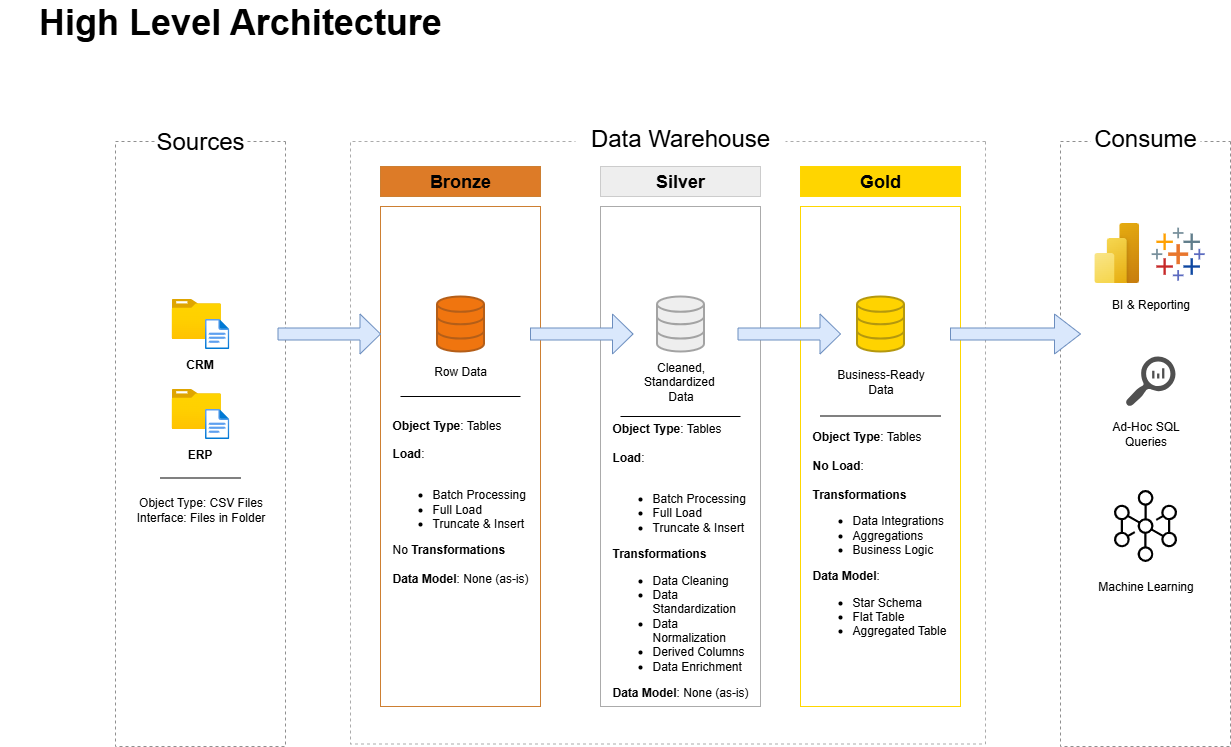

The diagram above was exported from draw.io. Its source (the exported page's mxGraphModel, read from the mxfile embedded in the PNG):
<mxGraphModel dx="1106" dy="661" grid="1" gridSize="10" guides="1" tooltips="1" connect="1" arrows="1" fold="1" page="1" pageScale="1" pageWidth="1654" pageHeight="1169" math="0" shadow="0">
  <root>
    <mxCell id="0" />
    <mxCell id="1" parent="0" />
    <mxCell id="T1q-yUrwp8LZX-OVKZsy-1" value="&lt;b&gt;&lt;font style=&quot;font-size: 36px;&quot;&gt;High Level Architecture&lt;/font&gt;&lt;/b&gt;" style="text;html=1;align=center;verticalAlign=middle;whiteSpace=wrap;rounded=0;" parent="1" vertex="1">
      <mxGeometry y="20" width="480" height="30" as="geometry" />
    </mxCell>
    <mxCell id="T1q-yUrwp8LZX-OVKZsy-3" value="" style="rounded=0;whiteSpace=wrap;html=1;rotation=90;fillColor=none;dashed=1;strokeColor=light-dark(#8f8f8f, #3e3e3e);" parent="1" vertex="1">
      <mxGeometry x="-102.5" y="372.5" width="605" height="170" as="geometry" />
    </mxCell>
    <mxCell id="T1q-yUrwp8LZX-OVKZsy-4" value="&lt;font style=&quot;font-size: 24px;&quot;&gt;Sources&lt;/font&gt;" style="rounded=0;whiteSpace=wrap;html=1;fillColor=default;strokeColor=none;" parent="1" vertex="1">
      <mxGeometry x="155" y="140" width="90" height="30" as="geometry" />
    </mxCell>
    <mxCell id="T1q-yUrwp8LZX-OVKZsy-6" value="" style="rounded=0;whiteSpace=wrap;html=1;rotation=90;fillColor=none;dashed=1;strokeColor=light-dark(#ababab, #babdc0);" parent="1" vertex="1">
      <mxGeometry x="366.25" y="138.75" width="602.5" height="635" as="geometry" />
    </mxCell>
    <mxCell id="T1q-yUrwp8LZX-OVKZsy-7" value="&lt;font style=&quot;font-size: 24px;&quot;&gt;Data Warehouse&lt;/font&gt;" style="rounded=0;whiteSpace=wrap;html=1;fillColor=default;strokeColor=none;" parent="1" vertex="1">
      <mxGeometry x="575" y="137" width="210" height="30" as="geometry" />
    </mxCell>
    <mxCell id="T1q-yUrwp8LZX-OVKZsy-10" value="&lt;font style=&quot;font-size: 18px;&quot;&gt;&lt;b&gt;Bronze&lt;/b&gt;&lt;/font&gt;" style="rounded=0;whiteSpace=wrap;html=1;fillColor=light-dark(#dd7b27, #ededed);strokeColor=#CD7F32;" parent="1" vertex="1">
      <mxGeometry x="380" y="180" width="160" height="30" as="geometry" />
    </mxCell>
    <mxCell id="T1q-yUrwp8LZX-OVKZsy-11" value="" style="rounded=0;whiteSpace=wrap;html=1;fillColor=none;strokeColor=#CD7F32;" parent="1" vertex="1">
      <mxGeometry x="380" y="220" width="160" height="500" as="geometry" />
    </mxCell>
    <mxCell id="T1q-yUrwp8LZX-OVKZsy-12" value="&lt;font style=&quot;font-size: 18px;&quot;&gt;&lt;b&gt;Silver&lt;/b&gt;&lt;/font&gt;" style="rounded=0;whiteSpace=wrap;html=1;fillColor=#eeeeee;strokeColor=#CCCCCC;" parent="1" vertex="1">
      <mxGeometry x="600" y="180" width="160" height="30" as="geometry" />
    </mxCell>
    <mxCell id="T1q-yUrwp8LZX-OVKZsy-13" value="" style="rounded=0;whiteSpace=wrap;html=1;fillColor=none;strokeColor=light-dark(#ababab, #babdc0);" parent="1" vertex="1">
      <mxGeometry x="600" y="220" width="160" height="500" as="geometry" />
    </mxCell>
    <mxCell id="T1q-yUrwp8LZX-OVKZsy-14" value="&lt;font style=&quot;font-size: 18px;&quot;&gt;&lt;b&gt;Gold&lt;/b&gt;&lt;/font&gt;" style="rounded=0;whiteSpace=wrap;html=1;fillColor=light-dark(#ffd500, #5e3206);strokeColor=#FFD700;" parent="1" vertex="1">
      <mxGeometry x="800" y="180" width="160" height="30" as="geometry" />
    </mxCell>
    <mxCell id="T1q-yUrwp8LZX-OVKZsy-15" value="" style="rounded=0;whiteSpace=wrap;html=1;fillColor=none;strokeColor=#FFD700;" parent="1" vertex="1">
      <mxGeometry x="800" y="220" width="160" height="500" as="geometry" />
    </mxCell>
    <mxCell id="T1q-yUrwp8LZX-OVKZsy-16" value="" style="image;aspect=fixed;html=1;points=[];align=center;fontSize=12;image=img/lib/azure2/general/Folder_Blank.svg;" parent="1" vertex="1">
      <mxGeometry x="171.15" y="312.5" width="49.29" height="40" as="geometry" />
    </mxCell>
    <mxCell id="T1q-yUrwp8LZX-OVKZsy-17" value="" style="image;aspect=fixed;html=1;points=[];align=center;fontSize=12;image=img/lib/azure2/general/File.svg;" parent="1" vertex="1">
      <mxGeometry x="204.49" y="332.5" width="24.35" height="30" as="geometry" />
    </mxCell>
    <mxCell id="T1q-yUrwp8LZX-OVKZsy-18" value="&lt;b&gt;CRM&lt;/b&gt;" style="text;html=1;align=center;verticalAlign=middle;whiteSpace=wrap;rounded=0;" parent="1" vertex="1">
      <mxGeometry x="176.99" y="362.5" width="45" height="30" as="geometry" />
    </mxCell>
    <mxCell id="T1q-yUrwp8LZX-OVKZsy-19" value="" style="image;aspect=fixed;html=1;points=[];align=center;fontSize=12;image=img/lib/azure2/general/Folder_Blank.svg;" parent="1" vertex="1">
      <mxGeometry x="171.15" y="402.5" width="49.29" height="40" as="geometry" />
    </mxCell>
    <mxCell id="T1q-yUrwp8LZX-OVKZsy-20" value="" style="image;aspect=fixed;html=1;points=[];align=center;fontSize=12;image=img/lib/azure2/general/File.svg;" parent="1" vertex="1">
      <mxGeometry x="204.49" y="422.5" width="24.35" height="30" as="geometry" />
    </mxCell>
    <mxCell id="T1q-yUrwp8LZX-OVKZsy-21" value="&lt;b&gt;ERP&lt;/b&gt;" style="text;html=1;align=center;verticalAlign=middle;whiteSpace=wrap;rounded=0;" parent="1" vertex="1">
      <mxGeometry x="176.99" y="452.5" width="45" height="30" as="geometry" />
    </mxCell>
    <mxCell id="T1q-yUrwp8LZX-OVKZsy-23" value="" style="endArrow=none;html=1;rounded=0;" parent="1" edge="1">
      <mxGeometry width="50" height="50" relative="1" as="geometry">
        <mxPoint x="160" y="491.5" as="sourcePoint" />
        <mxPoint x="240" y="491.5" as="targetPoint" />
      </mxGeometry>
    </mxCell>
    <mxCell id="T1q-yUrwp8LZX-OVKZsy-24" value="Object Type: CSV Files&lt;div&gt;Interface: Files in Folder&lt;/div&gt;" style="text;html=1;align=center;verticalAlign=middle;whiteSpace=wrap;rounded=0;" parent="1" vertex="1">
      <mxGeometry x="132.5" y="502.5" width="135" height="40" as="geometry" />
    </mxCell>
    <mxCell id="T1q-yUrwp8LZX-OVKZsy-25" value="" style="rounded=0;whiteSpace=wrap;html=1;rotation=90;fillColor=none;dashed=1;strokeColor=light-dark(#8f8f8f, #3e3e3e);" parent="1" vertex="1">
      <mxGeometry x="842.5" y="372.5" width="605" height="170" as="geometry" />
    </mxCell>
    <mxCell id="T1q-yUrwp8LZX-OVKZsy-26" value="&lt;font style=&quot;font-size: 24px;&quot;&gt;Consume&lt;/font&gt;" style="rounded=0;whiteSpace=wrap;html=1;fillColor=default;strokeColor=none;" parent="1" vertex="1">
      <mxGeometry x="1090" y="137" width="110" height="30" as="geometry" />
    </mxCell>
    <mxCell id="T1q-yUrwp8LZX-OVKZsy-27" value="" style="html=1;verticalLabelPosition=bottom;align=center;labelBackgroundColor=#ffffff;verticalAlign=top;strokeWidth=2;strokeColor=light-dark(#b45e18, #babdc0);shadow=0;dashed=0;shape=mxgraph.ios7.icons.data;fillColor=light-dark(#f0750f, #5e3206);" parent="1" vertex="1">
      <mxGeometry x="436.5" y="310" width="47" height="55" as="geometry" />
    </mxCell>
    <mxCell id="T1q-yUrwp8LZX-OVKZsy-28" value="" style="html=1;verticalLabelPosition=bottom;align=center;labelBackgroundColor=#ffffff;verticalAlign=top;strokeWidth=2;strokeColor=light-dark(#a3a3a3, #babdc0);shadow=0;dashed=0;shape=mxgraph.ios7.icons.data;fillColor=light-dark(#eeeeee, #5e3206);" parent="1" vertex="1">
      <mxGeometry x="656.5" y="310" width="47" height="55" as="geometry" />
    </mxCell>
    <mxCell id="T1q-yUrwp8LZX-OVKZsy-29" value="" style="html=1;verticalLabelPosition=bottom;align=center;labelBackgroundColor=#ffffff;verticalAlign=top;strokeWidth=2;strokeColor=light-dark(#b4980e, #babdc0);shadow=0;dashed=0;shape=mxgraph.ios7.icons.data;fillColor=light-dark(#ffd300, #5e3206);" parent="1" vertex="1">
      <mxGeometry x="856.5" y="310" width="47" height="55" as="geometry" />
    </mxCell>
    <mxCell id="T1q-yUrwp8LZX-OVKZsy-31" value="" style="shape=singleArrow;whiteSpace=wrap;html=1;fillColor=#dae8fc;strokeColor=#6c8ebf;" parent="1" vertex="1">
      <mxGeometry x="737.5" y="327.5" width="102.5" height="40" as="geometry" />
    </mxCell>
    <mxCell id="T1q-yUrwp8LZX-OVKZsy-36" value="Row Data" style="text;html=1;align=center;verticalAlign=middle;whiteSpace=wrap;rounded=0;" parent="1" vertex="1">
      <mxGeometry x="430" y="370" width="60" height="30" as="geometry" />
    </mxCell>
    <mxCell id="T1q-yUrwp8LZX-OVKZsy-37" value="Business-Ready Data" style="text;html=1;align=center;verticalAlign=middle;whiteSpace=wrap;rounded=0;" parent="1" vertex="1">
      <mxGeometry x="832.5" y="365" width="95" height="60" as="geometry" />
    </mxCell>
    <mxCell id="T1q-yUrwp8LZX-OVKZsy-38" value="Cleaned,&lt;div&gt;Standardized&amp;nbsp;&lt;/div&gt;&lt;div&gt;Data&lt;/div&gt;" style="text;html=1;align=center;verticalAlign=middle;whiteSpace=wrap;rounded=0;" parent="1" vertex="1">
      <mxGeometry x="622.5" y="365" width="115" height="60" as="geometry" />
    </mxCell>
    <mxCell id="T1q-yUrwp8LZX-OVKZsy-42" value="" style="endArrow=none;html=1;rounded=0;" parent="1" edge="1">
      <mxGeometry width="50" height="50" relative="1" as="geometry">
        <mxPoint x="400" y="410" as="sourcePoint" />
        <mxPoint x="520" y="410" as="targetPoint" />
      </mxGeometry>
    </mxCell>
    <mxCell id="T1q-yUrwp8LZX-OVKZsy-45" value="&lt;b&gt;Object Type&lt;/b&gt;: Tables&lt;div&gt;&lt;br&gt;&lt;/div&gt;&lt;div&gt;&lt;b&gt;Load&lt;/b&gt;:&lt;/div&gt;&lt;div&gt;&lt;br&gt;&lt;/div&gt;&lt;div&gt;&lt;ul&gt;&lt;li&gt;Batch Processing&lt;/li&gt;&lt;li&gt;Full Load&lt;/li&gt;&lt;li&gt;Truncate &amp;amp; Insert&lt;/li&gt;&lt;/ul&gt;&lt;div&gt;No &lt;b&gt;Transformations&lt;/b&gt;&lt;/div&gt;&lt;/div&gt;&lt;div&gt;&lt;br&gt;&lt;/div&gt;&lt;div&gt;&lt;b&gt;Data Model&lt;/b&gt;: None (as-is)&lt;/div&gt;" style="text;html=1;align=left;verticalAlign=middle;whiteSpace=wrap;rounded=0;" parent="1" vertex="1">
      <mxGeometry x="390" y="425" width="140" height="180" as="geometry" />
    </mxCell>
    <mxCell id="T1q-yUrwp8LZX-OVKZsy-46" value="" style="endArrow=none;html=1;rounded=0;" parent="1" edge="1">
      <mxGeometry width="50" height="50" relative="1" as="geometry">
        <mxPoint x="620" y="430" as="sourcePoint" />
        <mxPoint x="740" y="430" as="targetPoint" />
      </mxGeometry>
    </mxCell>
    <mxCell id="T1q-yUrwp8LZX-OVKZsy-48" value="&lt;b&gt;Object Type&lt;/b&gt;: Tables&lt;div&gt;&lt;br&gt;&lt;/div&gt;&lt;div&gt;&lt;b&gt;Load&lt;/b&gt;:&lt;/div&gt;&lt;div&gt;&lt;br&gt;&lt;/div&gt;&lt;div&gt;&lt;ul&gt;&lt;li&gt;Batch Processing&lt;/li&gt;&lt;li&gt;Full Load&lt;/li&gt;&lt;li&gt;Truncate &amp;amp; Insert&lt;/li&gt;&lt;/ul&gt;&lt;div&gt;&lt;b&gt;Transformations&lt;/b&gt;&lt;/div&gt;&lt;/div&gt;&lt;div&gt;&lt;ul&gt;&lt;li&gt;Data Cleaning&lt;/li&gt;&lt;li&gt;Data Standardization&lt;/li&gt;&lt;li&gt;Data Normalization&lt;/li&gt;&lt;li&gt;Derived Columns&amp;nbsp;&lt;/li&gt;&lt;li&gt;Data Enrichment&lt;/li&gt;&lt;/ul&gt;&lt;/div&gt;&lt;div&gt;&lt;b style=&quot;background-color: transparent; color: light-dark(rgb(0, 0, 0), rgb(255, 255, 255));&quot;&gt;Data Model&lt;/b&gt;&lt;span style=&quot;background-color: transparent; color: light-dark(rgb(0, 0, 0), rgb(255, 255, 255));&quot;&gt;: None (as-is)&lt;/span&gt;&lt;/div&gt;" style="text;html=1;align=left;verticalAlign=middle;whiteSpace=wrap;rounded=0;" parent="1" vertex="1">
      <mxGeometry x="610" y="437" width="140" height="273" as="geometry" />
    </mxCell>
    <mxCell id="T1q-yUrwp8LZX-OVKZsy-49" value="" style="endArrow=none;html=1;rounded=0;" parent="1" edge="1">
      <mxGeometry width="50" height="50" relative="1" as="geometry">
        <mxPoint x="820" y="429.5" as="sourcePoint" />
        <mxPoint x="940" y="429.5" as="targetPoint" />
      </mxGeometry>
    </mxCell>
    <mxCell id="T1q-yUrwp8LZX-OVKZsy-50" value="&lt;b&gt;Object Type&lt;/b&gt;: Tables&lt;div&gt;&lt;br&gt;&lt;/div&gt;&lt;div&gt;&lt;b&gt;No Load&lt;/b&gt;:&lt;/div&gt;&lt;div&gt;&lt;br&gt;&lt;/div&gt;&lt;div&gt;&lt;div&gt;&lt;b&gt;Transformations&lt;/b&gt;&lt;/div&gt;&lt;/div&gt;&lt;div&gt;&lt;ul&gt;&lt;li&gt;Data Integrations&lt;/li&gt;&lt;li&gt;Aggregations&lt;/li&gt;&lt;li&gt;Business Logic&lt;/li&gt;&lt;/ul&gt;&lt;/div&gt;&lt;div&gt;&lt;b style=&quot;background-color: transparent; color: light-dark(rgb(0, 0, 0), rgb(255, 255, 255));&quot;&gt;Data Model&lt;/b&gt;&lt;span style=&quot;background-color: transparent; color: light-dark(rgb(0, 0, 0), rgb(255, 255, 255));&quot;&gt;:&lt;/span&gt;&lt;/div&gt;&lt;div&gt;&lt;ul&gt;&lt;li&gt;&lt;span style=&quot;background-color: transparent; color: light-dark(rgb(0, 0, 0), rgb(255, 255, 255));&quot;&gt;Star Schema&lt;/span&gt;&lt;/li&gt;&lt;li&gt;&lt;span style=&quot;background-color: transparent; color: light-dark(rgb(0, 0, 0), rgb(255, 255, 255));&quot;&gt;Flat Table&lt;/span&gt;&lt;/li&gt;&lt;li&gt;&lt;span style=&quot;background-color: transparent; color: light-dark(rgb(0, 0, 0), rgb(255, 255, 255));&quot;&gt;Aggregated Table&lt;/span&gt;&lt;/li&gt;&lt;/ul&gt;&lt;/div&gt;" style="text;html=1;align=left;verticalAlign=middle;whiteSpace=wrap;rounded=0;" parent="1" vertex="1">
      <mxGeometry x="810" y="435" width="140" height="235" as="geometry" />
    </mxCell>
    <mxCell id="T1q-yUrwp8LZX-OVKZsy-51" value="" style="shape=singleArrow;whiteSpace=wrap;html=1;fillColor=#dae8fc;strokeColor=#6c8ebf;" parent="1" vertex="1">
      <mxGeometry x="277.5" y="327.5" width="102.5" height="40" as="geometry" />
    </mxCell>
    <mxCell id="T1q-yUrwp8LZX-OVKZsy-52" value="" style="shape=singleArrow;whiteSpace=wrap;html=1;fillColor=#dae8fc;strokeColor=#6c8ebf;" parent="1" vertex="1">
      <mxGeometry x="530" y="327.5" width="102.5" height="40" as="geometry" />
    </mxCell>
    <mxCell id="T1q-yUrwp8LZX-OVKZsy-53" value="" style="image;aspect=fixed;html=1;points=[];align=center;fontSize=12;image=img/lib/azure2/power_platform/PowerBI.svg;" parent="1" vertex="1">
      <mxGeometry x="1093.75" y="236.5" width="45" height="60" as="geometry" />
    </mxCell>
    <mxCell id="T1q-yUrwp8LZX-OVKZsy-54" value="" style="sketch=0;pointerEvents=1;shadow=0;dashed=0;html=1;strokeColor=none;labelPosition=center;verticalLabelPosition=bottom;verticalAlign=top;align=center;fillColor=#505050;shape=mxgraph.mscae.oms.log_search" parent="1" vertex="1">
      <mxGeometry x="1125" y="370" width="50" height="50" as="geometry" />
    </mxCell>
    <mxCell id="T1q-yUrwp8LZX-OVKZsy-56" value="BI &amp;amp; Reporting" style="text;html=1;align=center;verticalAlign=middle;whiteSpace=wrap;rounded=0;" parent="1" vertex="1">
      <mxGeometry x="1102.5" y="307.5" width="95" height="20" as="geometry" />
    </mxCell>
    <mxCell id="T1q-yUrwp8LZX-OVKZsy-58" value="Ad-Hoc SQL Queries" style="text;html=1;align=center;verticalAlign=middle;whiteSpace=wrap;rounded=0;" parent="1" vertex="1">
      <mxGeometry x="1093.75" y="425" width="102.5" height="43" as="geometry" />
    </mxCell>
    <mxCell id="T1q-yUrwp8LZX-OVKZsy-59" value="" style="shape=image;aspect=fixed;image=data:image/svg+xml,(base64 omitted: 1552 chars);" parent="1" vertex="1">
      <mxGeometry x="1150" y="240" width="56.5" height="56.5" as="geometry" />
    </mxCell>
    <mxCell id="T1q-yUrwp8LZX-OVKZsy-60" value="Machine Learning" style="text;html=1;align=center;verticalAlign=middle;whiteSpace=wrap;rounded=0;" parent="1" vertex="1">
      <mxGeometry x="1088.75" y="590" width="112.5" height="20" as="geometry" />
    </mxCell>
    <mxCell id="T1q-yUrwp8LZX-OVKZsy-61" value="" style="shape=image;aspect=fixed;image=data:image/svg+xml,(base64 omitted: 3468 chars);" parent="1" vertex="1">
      <mxGeometry x="1100" y="494.5" width="90" height="90" as="geometry" />
    </mxCell>
    <mxCell id="T1q-yUrwp8LZX-OVKZsy-62" value="" style="shape=singleArrow;whiteSpace=wrap;html=1;fillColor=#dae8fc;strokeColor=#6c8ebf;" parent="1" vertex="1">
      <mxGeometry x="950" y="327.5" width="130" height="40" as="geometry" />
    </mxCell>
  </root>
</mxGraphModel>